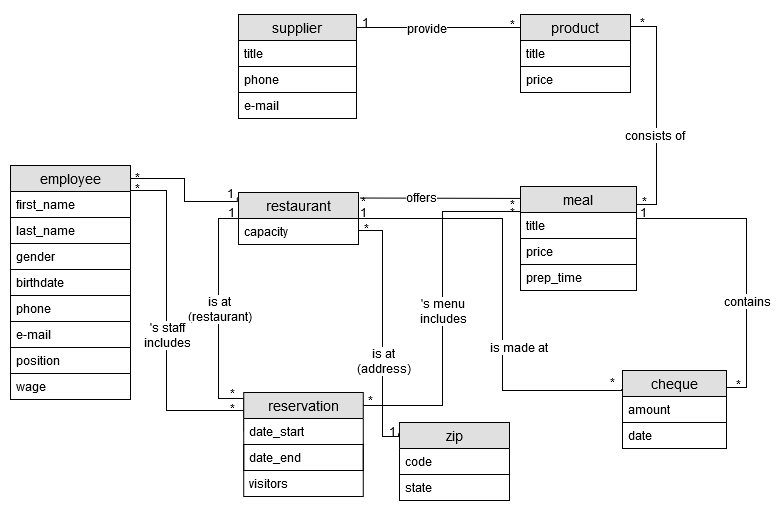

The diagram above was exported from draw.io. Its source (the exported page's mxGraphModel, read from the mxfile embedded in the PNG):
<mxGraphModel dx="868" dy="443" grid="1" gridSize="12" guides="1" tooltips="1" connect="1" arrows="1" fold="1" page="1" pageScale="1" pageWidth="827" pageHeight="1169" math="0" shadow="0">
  <root>
    <mxCell id="0" />
    <mxCell id="1" parent="0" />
    <mxCell id="qQUGbPH0LoC0h657Pgv_-84" style="edgeStyle=orthogonalEdgeStyle;rounded=0;orthogonalLoop=1;jettySize=auto;html=1;exitX=0;exitY=0.5;exitDx=0;exitDy=0;entryX=0;entryY=0.5;entryDx=0;entryDy=0;endArrow=none;endFill=0;" parent="1" edge="1">
      <mxGeometry relative="1" as="geometry">
        <Array as="points">
          <mxPoint x="281" y="400" />
          <mxPoint x="256" y="400" />
          <mxPoint x="256" y="220" />
          <mxPoint x="276" y="220" />
        </Array>
        <mxPoint x="281.23" y="433" as="sourcePoint" />
        <mxPoint x="276" y="233" as="targetPoint" />
      </mxGeometry>
    </mxCell>
    <mxCell id="5gHXchX0eQLoz7Jpz7ak-33" value="is at &lt;br&gt;(restaurant)" style="text;html=1;align=center;verticalAlign=middle;resizable=0;points=[];labelBackgroundColor=#ffffff;" parent="qQUGbPH0LoC0h657Pgv_-84" vertex="1" connectable="0">
      <mxGeometry x="-0.0398" y="-1" relative="1" as="geometry">
        <mxPoint x="-1" y="-18.2" as="offset" />
      </mxGeometry>
    </mxCell>
    <mxCell id="qQUGbPH0LoC0h657Pgv_-85" value="*" style="text;html=1;align=center;verticalAlign=middle;resizable=0;points=[];autosize=1;" parent="1" vertex="1">
      <mxGeometry x="280.46000000000004" y="448" width="20" height="20" as="geometry" />
    </mxCell>
    <mxCell id="qQUGbPH0LoC0h657Pgv_-97" value="" style="endArrow=none;html=1;rounded=0;exitX=1.008;exitY=0.106;exitDx=0;exitDy=0;entryX=0.017;entryY=0.115;entryDx=0;entryDy=0;exitPerimeter=0;entryPerimeter=0;" parent="1" source="xJGgnajFfZt-nxZOOltU-17" target="qQUGbPH0LoC0h657Pgv_-40" edge="1">
      <mxGeometry relative="1" as="geometry">
        <mxPoint x="662" y="233" as="sourcePoint" />
        <mxPoint x="312" y="243" as="targetPoint" />
        <Array as="points" />
      </mxGeometry>
    </mxCell>
    <mxCell id="5gHXchX0eQLoz7Jpz7ak-40" value="offers" style="text;html=1;align=center;verticalAlign=middle;resizable=0;points=[];labelBackgroundColor=#ffffff;" parent="qQUGbPH0LoC0h657Pgv_-97" vertex="1" connectable="0">
      <mxGeometry x="0.6076" y="-97" relative="1" as="geometry">
        <mxPoint x="-69.08" y="-97.96" as="offset" />
      </mxGeometry>
    </mxCell>
    <mxCell id="qQUGbPH0LoC0h657Pgv_-104" style="edgeStyle=orthogonalEdgeStyle;rounded=0;orthogonalLoop=1;jettySize=auto;html=1;exitX=1;exitY=0.5;exitDx=0;exitDy=0;entryX=-0.008;entryY=0.138;entryDx=0;entryDy=0;endArrow=none;endFill=0;entryPerimeter=0;exitPerimeter=0;" parent="1" source="xJGgnajFfZt-nxZOOltU-20" target="qQUGbPH0LoC0h657Pgv_-44" edge="1">
      <mxGeometry relative="1" as="geometry">
        <Array as="points">
          <mxPoint x="396" y="232" />
          <mxPoint x="420" y="232" />
          <mxPoint x="420" y="438" />
        </Array>
      </mxGeometry>
    </mxCell>
    <mxCell id="5gHXchX0eQLoz7Jpz7ak-32" value="is at&lt;br&gt;(address)" style="text;html=1;align=center;verticalAlign=middle;resizable=0;points=[];labelBackgroundColor=#ffffff;" parent="qQUGbPH0LoC0h657Pgv_-104" vertex="1" connectable="0">
      <mxGeometry x="0.2942" relative="1" as="geometry">
        <mxPoint y="-7" as="offset" />
      </mxGeometry>
    </mxCell>
    <mxCell id="qQUGbPH0LoC0h657Pgv_-105" value="*" style="text;html=1;align=center;verticalAlign=middle;resizable=0;points=[];autosize=1;" parent="1" vertex="1">
      <mxGeometry x="394" y="220" width="20" height="20" as="geometry" />
    </mxCell>
    <mxCell id="qQUGbPH0LoC0h657Pgv_-106" value="1" style="text;html=1;align=center;verticalAlign=middle;resizable=0;points=[];autosize=1;" parent="1" vertex="1">
      <mxGeometry x="420" y="423" width="20" height="20" as="geometry" />
    </mxCell>
    <mxCell id="qQUGbPH0LoC0h657Pgv_-110" style="edgeStyle=orthogonalEdgeStyle;rounded=0;orthogonalLoop=1;jettySize=auto;html=1;exitX=1;exitY=0.5;exitDx=0;exitDy=0;entryX=-0.007;entryY=-0.299;entryDx=0;entryDy=0;entryPerimeter=0;endArrow=none;endFill=0;" parent="1" edge="1">
      <mxGeometry relative="1" as="geometry">
        <Array as="points">
          <mxPoint x="396" y="220" />
          <mxPoint x="540" y="220" />
          <mxPoint x="540" y="392" />
          <mxPoint x="659" y="392" />
        </Array>
        <mxPoint x="396" y="233" as="sourcePoint" />
        <mxPoint x="659.2719999999999" y="390.226" as="targetPoint" />
      </mxGeometry>
    </mxCell>
    <mxCell id="5gHXchX0eQLoz7Jpz7ak-37" value="is made at" style="text;html=1;align=center;verticalAlign=middle;resizable=0;points=[];labelBackgroundColor=#ffffff;" parent="qQUGbPH0LoC0h657Pgv_-110" vertex="1" connectable="0">
      <mxGeometry x="-0.3468" y="2" relative="1" as="geometry">
        <mxPoint x="25.79" y="130.97" as="offset" />
      </mxGeometry>
    </mxCell>
    <mxCell id="qQUGbPH0LoC0h657Pgv_-112" value="1" style="text;html=1;align=center;verticalAlign=middle;resizable=0;points=[];autosize=1;" parent="1" vertex="1">
      <mxGeometry x="391" y="204" width="20" height="20" as="geometry" />
    </mxCell>
    <mxCell id="qQUGbPH0LoC0h657Pgv_-113" value="*" style="text;html=1;align=center;verticalAlign=middle;resizable=0;points=[];autosize=1;" parent="1" vertex="1">
      <mxGeometry x="640" y="374" width="20" height="20" as="geometry" />
    </mxCell>
    <mxCell id="5gHXchX0eQLoz7Jpz7ak-5" style="edgeStyle=orthogonalEdgeStyle;rounded=0;orthogonalLoop=1;jettySize=auto;html=1;exitX=1;exitY=0.5;exitDx=0;exitDy=0;entryX=1;entryY=0.109;entryDx=0;entryDy=0;entryPerimeter=0;endArrow=none;endFill=0;" parent="1" target="qQUGbPH0LoC0h657Pgv_-48" edge="1">
      <mxGeometry relative="1" as="geometry">
        <Array as="points">
          <mxPoint x="674" y="220" />
          <mxPoint x="784" y="220" />
          <mxPoint x="784" y="389" />
        </Array>
        <mxPoint x="674" y="233" as="sourcePoint" />
      </mxGeometry>
    </mxCell>
    <mxCell id="5gHXchX0eQLoz7Jpz7ak-35" value="contains" style="text;html=1;align=center;verticalAlign=middle;resizable=0;points=[];labelBackgroundColor=#ffffff;" parent="5gHXchX0eQLoz7Jpz7ak-5" vertex="1" connectable="0">
      <mxGeometry x="0.2778" relative="1" as="geometry">
        <mxPoint as="offset" />
      </mxGeometry>
    </mxCell>
    <mxCell id="5gHXchX0eQLoz7Jpz7ak-6" style="edgeStyle=orthogonalEdgeStyle;rounded=0;orthogonalLoop=1;jettySize=auto;html=1;exitX=0;exitY=0.25;exitDx=0;exitDy=0;entryX=0.992;entryY=0.1;entryDx=0;entryDy=0;entryPerimeter=0;endArrow=none;endFill=0;" parent="1" source="qQUGbPH0LoC0h657Pgv_-28" target="xJGgnajFfZt-nxZOOltU-21" edge="1">
      <mxGeometry relative="1" as="geometry">
        <Array as="points">
          <mxPoint x="558" y="29" />
        </Array>
      </mxGeometry>
    </mxCell>
    <mxCell id="5gHXchX0eQLoz7Jpz7ak-27" value="provide" style="text;html=1;align=center;verticalAlign=middle;resizable=0;points=[];labelBackgroundColor=#ffffff;" parent="5gHXchX0eQLoz7Jpz7ak-6" vertex="1" connectable="0">
      <mxGeometry x="0.1464" y="-3" relative="1" as="geometry">
        <mxPoint x="-1.33" y="3" as="offset" />
      </mxGeometry>
    </mxCell>
    <mxCell id="5gHXchX0eQLoz7Jpz7ak-10" style="edgeStyle=orthogonalEdgeStyle;rounded=0;orthogonalLoop=1;jettySize=auto;html=1;exitX=1;exitY=0;exitDx=0;exitDy=0;entryX=1;entryY=0.115;entryDx=0;entryDy=0;entryPerimeter=0;endArrow=none;endFill=0;" parent="1" source="qQUGbPH0LoC0h657Pgv_-28" target="qQUGbPH0LoC0h657Pgv_-40" edge="1">
      <mxGeometry relative="1" as="geometry">
        <Array as="points">
          <mxPoint x="668" y="28" />
          <mxPoint x="694" y="28" />
          <mxPoint x="694" y="206" />
        </Array>
      </mxGeometry>
    </mxCell>
    <mxCell id="5gHXchX0eQLoz7Jpz7ak-7" value="1" style="text;html=1;align=center;verticalAlign=middle;resizable=0;points=[];autosize=1;" parent="1" vertex="1">
      <mxGeometry x="391" y="12" width="24" height="24" as="geometry" />
    </mxCell>
    <mxCell id="5gHXchX0eQLoz7Jpz7ak-8" value="*" style="text;html=1;align=center;verticalAlign=middle;resizable=0;points=[];autosize=1;" parent="1" vertex="1">
      <mxGeometry x="538" y="14" width="24" height="24" as="geometry" />
    </mxCell>
    <mxCell id="5gHXchX0eQLoz7Jpz7ak-11" value="*" style="text;html=1;align=center;verticalAlign=middle;resizable=0;points=[];autosize=1;" parent="1" vertex="1">
      <mxGeometry x="668" y="12" width="24" height="24" as="geometry" />
    </mxCell>
    <mxCell id="5gHXchX0eQLoz7Jpz7ak-12" value="*" style="text;html=1;align=center;verticalAlign=middle;resizable=0;points=[];autosize=1;" parent="1" vertex="1">
      <mxGeometry x="670" y="191" width="24" height="24" as="geometry" />
    </mxCell>
    <mxCell id="5gHXchX0eQLoz7Jpz7ak-13" value="1" style="text;html=1;align=center;verticalAlign=middle;resizable=0;points=[];autosize=1;" parent="1" vertex="1">
      <mxGeometry x="669" y="202" width="24" height="24" as="geometry" />
    </mxCell>
    <mxCell id="5gHXchX0eQLoz7Jpz7ak-14" value="*" style="text;html=1;align=center;verticalAlign=middle;resizable=0;points=[];autosize=1;" parent="1" vertex="1">
      <mxGeometry x="764" y="374" width="24" height="24" as="geometry" />
    </mxCell>
    <mxCell id="5gHXchX0eQLoz7Jpz7ak-15" style="edgeStyle=orthogonalEdgeStyle;rounded=0;orthogonalLoop=1;jettySize=auto;html=1;exitX=1;exitY=0;exitDx=0;exitDy=0;endArrow=none;endFill=0;" parent="1" source="qQUGbPH0LoC0h657Pgv_-9" target="qQUGbPH0LoC0h657Pgv_-20" edge="1">
      <mxGeometry relative="1" as="geometry">
        <mxPoint x="276" y="412" as="targetPoint" />
        <Array as="points">
          <mxPoint x="168" y="192" />
          <mxPoint x="204" y="192" />
          <mxPoint x="204" y="412" />
        </Array>
      </mxGeometry>
    </mxCell>
    <mxCell id="5gHXchX0eQLoz7Jpz7ak-34" value="'s staff&lt;br&gt;includes" style="text;html=1;align=center;verticalAlign=middle;resizable=0;points=[];labelBackgroundColor=#ffffff;" parent="5gHXchX0eQLoz7Jpz7ak-15" vertex="1" connectable="0">
      <mxGeometry x="0.3967" y="-3" relative="1" as="geometry">
        <mxPoint x="3" y="-45" as="offset" />
      </mxGeometry>
    </mxCell>
    <mxCell id="5gHXchX0eQLoz7Jpz7ak-16" value="*" style="text;html=1;align=center;verticalAlign=middle;resizable=0;points=[];autosize=1;" parent="1" vertex="1">
      <mxGeometry x="163" y="178" width="24" height="24" as="geometry" />
    </mxCell>
    <mxCell id="5gHXchX0eQLoz7Jpz7ak-17" value="*" style="text;html=1;align=center;verticalAlign=middle;resizable=0;points=[];autosize=1;" parent="1" vertex="1">
      <mxGeometry x="258" y="398" width="24" height="24" as="geometry" />
    </mxCell>
    <mxCell id="5gHXchX0eQLoz7Jpz7ak-18" value="1" style="text;html=1;align=center;verticalAlign=middle;resizable=0;points=[];autosize=1;" parent="1" vertex="1">
      <mxGeometry x="257.23" y="202" width="24" height="24" as="geometry" />
    </mxCell>
    <mxCell id="5gHXchX0eQLoz7Jpz7ak-19" value="*" style="text;html=1;align=center;verticalAlign=middle;resizable=0;points=[];autosize=1;" parent="1" vertex="1">
      <mxGeometry x="258" y="383" width="24" height="24" as="geometry" />
    </mxCell>
    <mxCell id="5gHXchX0eQLoz7Jpz7ak-22" value="*" style="text;html=1;align=center;verticalAlign=middle;resizable=0;points=[];autosize=1;" parent="1" vertex="1">
      <mxGeometry x="389" y="191" width="24" height="24" as="geometry" />
    </mxCell>
    <mxCell id="5gHXchX0eQLoz7Jpz7ak-23" value="*" style="text;html=1;align=center;verticalAlign=middle;resizable=0;points=[];autosize=1;" parent="1" vertex="1">
      <mxGeometry x="538" y="194" width="24" height="24" as="geometry" />
    </mxCell>
    <mxCell id="5gHXchX0eQLoz7Jpz7ak-24" style="edgeStyle=orthogonalEdgeStyle;rounded=0;orthogonalLoop=1;jettySize=auto;html=1;exitX=0;exitY=0.5;exitDx=0;exitDy=0;entryX=0.994;entryY=0.083;entryDx=0;entryDy=0;entryPerimeter=0;endArrow=none;endFill=0;" parent="1" target="qQUGbPH0LoC0h657Pgv_-20" edge="1">
      <mxGeometry relative="1" as="geometry">
        <Array as="points">
          <mxPoint x="558" y="213" />
          <mxPoint x="480" y="213" />
          <mxPoint x="480" y="407" />
        </Array>
        <mxPoint x="558" y="233" as="sourcePoint" />
      </mxGeometry>
    </mxCell>
    <mxCell id="5gHXchX0eQLoz7Jpz7ak-36" value="'s menu&lt;br&gt;includes" style="text;html=1;align=center;verticalAlign=middle;resizable=0;points=[];labelBackgroundColor=#ffffff;" parent="5gHXchX0eQLoz7Jpz7ak-24" vertex="1" connectable="0">
      <mxGeometry x="0.1088" relative="1" as="geometry">
        <mxPoint y="-11.209999999999999" as="offset" />
      </mxGeometry>
    </mxCell>
    <mxCell id="5gHXchX0eQLoz7Jpz7ak-25" value="*" style="text;html=1;align=center;verticalAlign=middle;resizable=0;points=[];autosize=1;" parent="1" vertex="1">
      <mxGeometry x="538" y="202" width="24" height="24" as="geometry" />
    </mxCell>
    <mxCell id="5gHXchX0eQLoz7Jpz7ak-26" value="*" style="text;html=1;align=center;verticalAlign=middle;resizable=0;points=[];autosize=1;" parent="1" vertex="1">
      <mxGeometry x="396" y="390" width="24" height="24" as="geometry" />
    </mxCell>
    <mxCell id="5gHXchX0eQLoz7Jpz7ak-29" value="consists of" style="text;html=1;align=center;verticalAlign=middle;resizable=0;points=[];labelBackgroundColor=#ffffff;" parent="1" vertex="1" connectable="0">
      <mxGeometry x="694.0033333333332" y="136" as="geometry">
        <mxPoint x="-3" as="offset" />
      </mxGeometry>
    </mxCell>
    <mxCell id="qQUGbPH0LoC0h657Pgv_-20" value="reservation" style="swimlane;fontStyle=0;childLayout=stackLayout;horizontal=1;startSize=26;fillColor=#e0e0e0;horizontalStack=0;resizeParent=1;resizeParentMax=0;resizeLast=0;collapsible=1;marginBottom=0;swimlaneFillColor=#ffffff;align=center;fontSize=14;aspect=fixed;" parent="1" vertex="1">
      <mxGeometry x="281.23" y="394" width="119.54" height="104" as="geometry" />
    </mxCell>
    <mxCell id="qQUGbPH0LoC0h657Pgv_-23" value="date_start" style="text;strokeColor=none;fillColor=none;spacingLeft=4;spacingRight=4;overflow=hidden;rotatable=0;points=[[0,0.5],[1,0.5]];portConstraint=eastwest;fontSize=12;" parent="qQUGbPH0LoC0h657Pgv_-20" vertex="1">
      <mxGeometry y="26" width="119.54" height="26" as="geometry" />
    </mxCell>
    <mxCell id="qQUGbPH0LoC0h657Pgv_-24" value="date_end" style="text;strokeColor=#000000;fillColor=none;spacingLeft=4;spacingRight=4;overflow=hidden;rotatable=0;points=[[0,0.5],[1,0.5]];portConstraint=eastwest;fontSize=12;" parent="qQUGbPH0LoC0h657Pgv_-20" vertex="1">
      <mxGeometry y="52" width="119.54" height="26" as="geometry" />
    </mxCell>
    <mxCell id="qQUGbPH0LoC0h657Pgv_-25" value="visitors" style="text;strokeColor=none;fillColor=none;spacingLeft=4;spacingRight=4;overflow=hidden;rotatable=0;points=[[0,0.5],[1,0.5]];portConstraint=eastwest;fontSize=12;" parent="qQUGbPH0LoC0h657Pgv_-20" vertex="1">
      <mxGeometry y="78" width="119.54" height="26" as="geometry" />
    </mxCell>
    <mxCell id="xJGgnajFfZt-nxZOOltU-17" value="restaurant" style="swimlane;fontStyle=0;childLayout=stackLayout;horizontal=1;startSize=26;fillColor=#e0e0e0;horizontalStack=0;resizeParent=1;resizeParentMax=0;resizeLast=0;collapsible=1;marginBottom=0;swimlaneFillColor=#ffffff;align=center;fontSize=14;" parent="1" vertex="1">
      <mxGeometry x="276" y="194" width="120" height="52" as="geometry" />
    </mxCell>
    <mxCell id="xJGgnajFfZt-nxZOOltU-20" value="capacity" style="text;strokeColor=none;fillColor=none;spacingLeft=4;spacingRight=4;overflow=hidden;rotatable=0;points=[[0,0.5],[1,0.5]];portConstraint=eastwest;fontSize=12;" parent="xJGgnajFfZt-nxZOOltU-17" vertex="1">
      <mxGeometry y="26" width="120" height="26" as="geometry" />
    </mxCell>
    <mxCell id="qQUGbPH0LoC0h657Pgv_-44" value="zip" style="swimlane;fontStyle=0;childLayout=stackLayout;horizontal=1;startSize=26;fillColor=#e0e0e0;horizontalStack=0;resizeParent=1;resizeParentMax=0;resizeLast=0;collapsible=1;marginBottom=0;swimlaneFillColor=#ffffff;align=center;fontSize=14;" parent="1" vertex="1">
      <mxGeometry x="437" y="424" width="110" height="78" as="geometry" />
    </mxCell>
    <mxCell id="FE6RPP1kwskR-ux7kFh5-1" value="code" style="text;strokeColor=none;fillColor=none;spacingLeft=4;spacingRight=4;overflow=hidden;rotatable=0;points=[[0,0.5],[1,0.5]];portConstraint=eastwest;fontSize=12;" parent="qQUGbPH0LoC0h657Pgv_-44" vertex="1">
      <mxGeometry y="26" width="110" height="26" as="geometry" />
    </mxCell>
    <mxCell id="qQUGbPH0LoC0h657Pgv_-47" value="state" style="text;strokeColor=#000000;fillColor=none;spacingLeft=4;spacingRight=4;overflow=hidden;rotatable=0;points=[[0,0.5],[1,0.5]];portConstraint=eastwest;fontSize=12;" parent="qQUGbPH0LoC0h657Pgv_-44" vertex="1">
      <mxGeometry y="52" width="110" height="26" as="geometry" />
    </mxCell>
    <mxCell id="qQUGbPH0LoC0h657Pgv_-40" value="meal" style="swimlane;fontStyle=0;childLayout=stackLayout;horizontal=1;startSize=26;fillColor=#e0e0e0;horizontalStack=0;resizeParent=1;resizeParentMax=0;resizeLast=0;collapsible=1;marginBottom=0;swimlaneFillColor=#ffffff;align=center;fontSize=14;" parent="1" vertex="1">
      <mxGeometry x="558" y="188" width="116" height="104" as="geometry" />
    </mxCell>
    <mxCell id="crhBcsowiYpM1wJ3acqQ-1" value="title" style="text;strokeColor=#000000;fillColor=none;spacingLeft=4;spacingRight=4;overflow=hidden;rotatable=0;points=[[0,0.5],[1,0.5]];portConstraint=eastwest;fontSize=12;" vertex="1" parent="qQUGbPH0LoC0h657Pgv_-40">
      <mxGeometry y="26" width="116" height="26" as="geometry" />
    </mxCell>
    <mxCell id="qQUGbPH0LoC0h657Pgv_-42" value="price" style="text;strokeColor=#000000;fillColor=none;spacingLeft=4;spacingRight=4;overflow=hidden;rotatable=0;points=[[0,0.5],[1,0.5]];portConstraint=eastwest;fontSize=12;" parent="qQUGbPH0LoC0h657Pgv_-40" vertex="1">
      <mxGeometry y="52" width="116" height="26" as="geometry" />
    </mxCell>
    <mxCell id="qQUGbPH0LoC0h657Pgv_-43" value="prep_time" style="text;strokeColor=none;fillColor=none;spacingLeft=4;spacingRight=4;overflow=hidden;rotatable=0;points=[[0,0.5],[1,0.5]];portConstraint=eastwest;fontSize=12;" parent="qQUGbPH0LoC0h657Pgv_-40" vertex="1">
      <mxGeometry y="78" width="116" height="26" as="geometry" />
    </mxCell>
    <mxCell id="qQUGbPH0LoC0h657Pgv_-28" value="product" style="swimlane;fontStyle=0;childLayout=stackLayout;horizontal=1;startSize=26;fillColor=#e0e0e0;horizontalStack=0;resizeParent=1;resizeParentMax=0;resizeLast=0;collapsible=1;marginBottom=0;swimlaneFillColor=#ffffff;align=center;fontSize=14;" parent="1" vertex="1">
      <mxGeometry x="558" y="16" width="110" height="78" as="geometry" />
    </mxCell>
    <mxCell id="qQUGbPH0LoC0h657Pgv_-31" value="title" style="text;strokeColor=#000000;fillColor=none;spacingLeft=4;spacingRight=4;overflow=hidden;rotatable=0;points=[[0,0.5],[1,0.5]];portConstraint=eastwest;fontSize=12;" parent="qQUGbPH0LoC0h657Pgv_-28" vertex="1">
      <mxGeometry y="26" width="110" height="26" as="geometry" />
    </mxCell>
    <mxCell id="crhBcsowiYpM1wJ3acqQ-2" value="price" style="text;strokeColor=none;fillColor=none;spacingLeft=4;spacingRight=4;overflow=hidden;rotatable=0;points=[[0,0.5],[1,0.5]];portConstraint=eastwest;fontSize=12;" vertex="1" parent="qQUGbPH0LoC0h657Pgv_-28">
      <mxGeometry y="52" width="110" height="26" as="geometry" />
    </mxCell>
    <mxCell id="xJGgnajFfZt-nxZOOltU-21" value="supplier" style="swimlane;fontStyle=0;childLayout=stackLayout;horizontal=1;startSize=26;fillColor=#e0e0e0;horizontalStack=0;resizeParent=1;resizeParentMax=0;resizeLast=0;collapsible=1;marginBottom=0;swimlaneFillColor=#ffffff;align=center;fontSize=14;aspect=fixed;" parent="1" vertex="1">
      <mxGeometry x="276" y="16" width="118" height="104" as="geometry" />
    </mxCell>
    <mxCell id="xJGgnajFfZt-nxZOOltU-24" value="title" style="text;strokeColor=#000000;fillColor=none;spacingLeft=4;spacingRight=4;overflow=hidden;rotatable=0;points=[[0,0.5],[1,0.5]];portConstraint=eastwest;fontSize=12;" parent="xJGgnajFfZt-nxZOOltU-21" vertex="1">
      <mxGeometry y="26" width="118" height="26" as="geometry" />
    </mxCell>
    <mxCell id="qQUGbPH0LoC0h657Pgv_-2" value="phone" style="text;strokeColor=#000000;fillColor=none;spacingLeft=4;spacingRight=4;overflow=hidden;rotatable=0;points=[[0,0.5],[1,0.5]];portConstraint=eastwest;fontSize=12;" parent="xJGgnajFfZt-nxZOOltU-21" vertex="1">
      <mxGeometry y="52" width="118" height="26" as="geometry" />
    </mxCell>
    <mxCell id="qQUGbPH0LoC0h657Pgv_-8" value="e-mail" style="text;strokeColor=none;fillColor=none;spacingLeft=4;spacingRight=4;overflow=hidden;rotatable=0;points=[[0,0.5],[1,0.5]];portConstraint=eastwest;fontSize=12;" parent="xJGgnajFfZt-nxZOOltU-21" vertex="1">
      <mxGeometry y="78" width="118" height="26" as="geometry" />
    </mxCell>
    <mxCell id="qQUGbPH0LoC0h657Pgv_-48" value="cheque" style="swimlane;fontStyle=0;childLayout=stackLayout;horizontal=1;startSize=26;fillColor=#e0e0e0;horizontalStack=0;resizeParent=1;resizeParentMax=0;resizeLast=0;collapsible=1;marginBottom=0;swimlaneFillColor=#ffffff;align=center;fontSize=14;" parent="1" vertex="1">
      <mxGeometry x="660" y="372" width="104" height="78" as="geometry" />
    </mxCell>
    <mxCell id="qQUGbPH0LoC0h657Pgv_-52" value="amount" style="text;strokeColor=#000000;fillColor=none;spacingLeft=4;spacingRight=4;overflow=hidden;rotatable=0;points=[[0,0.5],[1,0.5]];portConstraint=eastwest;fontSize=12;" parent="qQUGbPH0LoC0h657Pgv_-48" vertex="1">
      <mxGeometry y="26" width="104" height="26" as="geometry" />
    </mxCell>
    <mxCell id="qQUGbPH0LoC0h657Pgv_-53" value="date" style="text;strokeColor=none;fillColor=none;spacingLeft=4;spacingRight=4;overflow=hidden;rotatable=0;points=[[0,0.5],[1,0.5]];portConstraint=eastwest;fontSize=12;" parent="qQUGbPH0LoC0h657Pgv_-48" vertex="1">
      <mxGeometry y="52" width="104" height="26" as="geometry" />
    </mxCell>
    <mxCell id="5gHXchX0eQLoz7Jpz7ak-43" style="edgeStyle=orthogonalEdgeStyle;rounded=0;orthogonalLoop=1;jettySize=auto;html=1;exitX=1;exitY=0;exitDx=0;exitDy=0;entryX=-0.01;entryY=0.09;entryDx=0;entryDy=0;entryPerimeter=0;endArrow=none;endFill=0;" parent="1" source="qQUGbPH0LoC0h657Pgv_-9" target="xJGgnajFfZt-nxZOOltU-17" edge="1">
      <mxGeometry relative="1" as="geometry">
        <Array as="points">
          <mxPoint x="168" y="180" />
          <mxPoint x="222" y="180" />
          <mxPoint x="222" y="203" />
        </Array>
      </mxGeometry>
    </mxCell>
    <mxCell id="qQUGbPH0LoC0h657Pgv_-9" value="employee" style="swimlane;fontStyle=0;childLayout=stackLayout;horizontal=1;startSize=26;fillColor=#e0e0e0;horizontalStack=0;resizeParent=1;resizeParentMax=0;resizeLast=0;collapsible=1;marginBottom=0;swimlaneFillColor=#ffffff;align=center;fontSize=14;aspect=fixed;" parent="1" vertex="1">
      <mxGeometry x="48" y="167" width="120" height="234" as="geometry" />
    </mxCell>
    <mxCell id="qQUGbPH0LoC0h657Pgv_-12" value="first_name" style="text;strokeColor=none;fillColor=none;spacingLeft=4;spacingRight=4;overflow=hidden;rotatable=0;points=[[0,0.5],[1,0.5]];portConstraint=eastwest;fontSize=12;" parent="qQUGbPH0LoC0h657Pgv_-9" vertex="1">
      <mxGeometry y="26" width="120" height="26" as="geometry" />
    </mxCell>
    <mxCell id="qQUGbPH0LoC0h657Pgv_-13" value="last_name" style="text;strokeColor=#000000;fillColor=none;spacingLeft=4;spacingRight=4;overflow=hidden;rotatable=0;points=[[0,0.5],[1,0.5]];portConstraint=eastwest;fontSize=12;" parent="qQUGbPH0LoC0h657Pgv_-9" vertex="1">
      <mxGeometry y="52" width="120" height="26" as="geometry" />
    </mxCell>
    <mxCell id="qQUGbPH0LoC0h657Pgv_-14" value="gender" style="text;strokeColor=none;fillColor=none;spacingLeft=4;spacingRight=4;overflow=hidden;rotatable=0;points=[[0,0.5],[1,0.5]];portConstraint=eastwest;fontSize=12;" parent="qQUGbPH0LoC0h657Pgv_-9" vertex="1">
      <mxGeometry y="78" width="120" height="26" as="geometry" />
    </mxCell>
    <mxCell id="qQUGbPH0LoC0h657Pgv_-15" value="birthdate" style="text;strokeColor=#000000;fillColor=none;spacingLeft=4;spacingRight=4;overflow=hidden;rotatable=0;points=[[0,0.5],[1,0.5]];portConstraint=eastwest;fontSize=12;" parent="qQUGbPH0LoC0h657Pgv_-9" vertex="1">
      <mxGeometry y="104" width="120" height="26" as="geometry" />
    </mxCell>
    <mxCell id="qQUGbPH0LoC0h657Pgv_-16" value="phone" style="text;strokeColor=none;fillColor=none;spacingLeft=4;spacingRight=4;overflow=hidden;rotatable=0;points=[[0,0.5],[1,0.5]];portConstraint=eastwest;fontSize=12;" parent="qQUGbPH0LoC0h657Pgv_-9" vertex="1">
      <mxGeometry y="130" width="120" height="26" as="geometry" />
    </mxCell>
    <mxCell id="qQUGbPH0LoC0h657Pgv_-17" value="e-mail" style="text;strokeColor=#000000;fillColor=none;spacingLeft=4;spacingRight=4;overflow=hidden;rotatable=0;points=[[0,0.5],[1,0.5]];portConstraint=eastwest;fontSize=12;" parent="qQUGbPH0LoC0h657Pgv_-9" vertex="1">
      <mxGeometry y="156" width="120" height="26" as="geometry" />
    </mxCell>
    <mxCell id="qQUGbPH0LoC0h657Pgv_-18" value="position" style="text;strokeColor=#000000;fillColor=none;spacingLeft=4;spacingRight=4;overflow=hidden;rotatable=0;points=[[0,0.5],[1,0.5]];portConstraint=eastwest;fontSize=12;" parent="qQUGbPH0LoC0h657Pgv_-9" vertex="1">
      <mxGeometry y="182" width="120" height="26" as="geometry" />
    </mxCell>
    <mxCell id="qQUGbPH0LoC0h657Pgv_-19" value="wage" style="text;strokeColor=none;fillColor=none;spacingLeft=4;spacingRight=4;overflow=hidden;rotatable=0;points=[[0,0.5],[1,0.5]];portConstraint=eastwest;fontSize=12;" parent="qQUGbPH0LoC0h657Pgv_-9" vertex="1">
      <mxGeometry y="208" width="120" height="26" as="geometry" />
    </mxCell>
    <mxCell id="5gHXchX0eQLoz7Jpz7ak-44" value="*" style="text;html=1;align=center;verticalAlign=middle;resizable=0;points=[];autosize=1;" parent="1" vertex="1">
      <mxGeometry x="163" y="167" width="24" height="24" as="geometry" />
    </mxCell>
    <mxCell id="5gHXchX0eQLoz7Jpz7ak-45" value="1" style="text;html=1;align=center;verticalAlign=middle;resizable=0;points=[];autosize=1;" parent="1" vertex="1">
      <mxGeometry x="256" y="183" width="24" height="24" as="geometry" />
    </mxCell>
  </root>
</mxGraphModel>